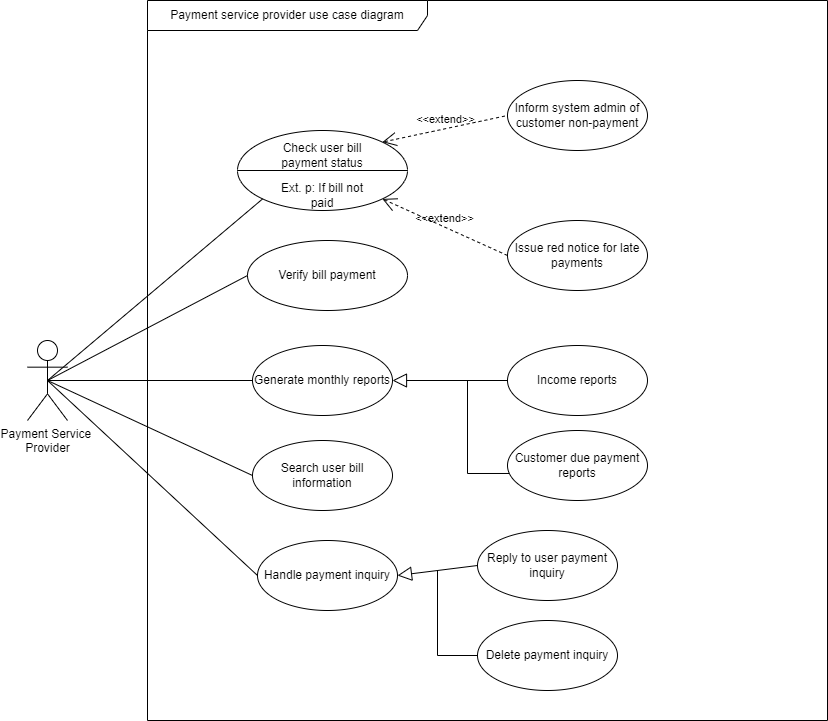

The diagram above was exported from draw.io. Its source (the exported page's mxGraphModel, read from the mxfile embedded in the PNG):
<mxGraphModel dx="903" dy="476" grid="1" gridSize="10" guides="1" tooltips="1" connect="1" arrows="1" fold="1" page="1" pageScale="1" pageWidth="850" pageHeight="1100" math="0" shadow="0">
  <root>
    <mxCell id="0" />
    <mxCell id="1" parent="0" />
    <mxCell id="GXLNr0Oz1drwTxfn8LQS-1" value="Payment Service &lt;br&gt;Provider" style="shape=umlActor;verticalLabelPosition=bottom;verticalAlign=top;html=1;outlineConnect=0;" vertex="1" parent="1">
      <mxGeometry x="40" y="360" width="40" height="80" as="geometry" />
    </mxCell>
    <mxCell id="GXLNr0Oz1drwTxfn8LQS-2" value="Payment service provider use case diagram" style="shape=umlFrame;whiteSpace=wrap;html=1;width=280;height=30;" vertex="1" parent="1">
      <mxGeometry x="160" y="20" width="680" height="720" as="geometry" />
    </mxCell>
    <mxCell id="GXLNr0Oz1drwTxfn8LQS-3" value="" style="ellipse;whiteSpace=wrap;html=1;" vertex="1" parent="1">
      <mxGeometry x="250" y="150" width="170" height="80" as="geometry" />
    </mxCell>
    <mxCell id="GXLNr0Oz1drwTxfn8LQS-4" value="Inform system admin of customer non-payment" style="ellipse;whiteSpace=wrap;html=1;" vertex="1" parent="1">
      <mxGeometry x="520" y="100" width="140" height="70" as="geometry" />
    </mxCell>
    <mxCell id="GXLNr0Oz1drwTxfn8LQS-7" value="" style="edgeStyle=none;html=1;endArrow=none;verticalAlign=bottom;rounded=0;exitX=0;exitY=0.5;exitDx=0;exitDy=0;entryX=1;entryY=0.5;entryDx=0;entryDy=0;" edge="1" parent="1" source="GXLNr0Oz1drwTxfn8LQS-3" target="GXLNr0Oz1drwTxfn8LQS-3">
      <mxGeometry width="160" relative="1" as="geometry">
        <mxPoint x="340" y="380" as="sourcePoint" />
        <mxPoint x="500" y="380" as="targetPoint" />
      </mxGeometry>
    </mxCell>
    <mxCell id="GXLNr0Oz1drwTxfn8LQS-8" value="Check user bill payment status" style="text;html=1;strokeColor=none;fillColor=none;align=center;verticalAlign=middle;whiteSpace=wrap;rounded=0;" vertex="1" parent="1">
      <mxGeometry x="275" y="160" width="120" height="30" as="geometry" />
    </mxCell>
    <mxCell id="GXLNr0Oz1drwTxfn8LQS-9" value="Ext. p: If bill not paid" style="text;html=1;strokeColor=none;fillColor=none;align=center;verticalAlign=middle;whiteSpace=wrap;rounded=0;" vertex="1" parent="1">
      <mxGeometry x="290" y="200" width="90" height="30" as="geometry" />
    </mxCell>
    <mxCell id="GXLNr0Oz1drwTxfn8LQS-11" value="Verify bill payment" style="ellipse;whiteSpace=wrap;html=1;" vertex="1" parent="1">
      <mxGeometry x="260" y="260" width="160" height="70" as="geometry" />
    </mxCell>
    <mxCell id="GXLNr0Oz1drwTxfn8LQS-12" value="Issue red notice for late payments" style="ellipse;whiteSpace=wrap;html=1;" vertex="1" parent="1">
      <mxGeometry x="520" y="240" width="140" height="70" as="geometry" />
    </mxCell>
    <mxCell id="GXLNr0Oz1drwTxfn8LQS-13" value="Generate monthly reports" style="ellipse;whiteSpace=wrap;html=1;" vertex="1" parent="1">
      <mxGeometry x="265" y="365" width="140" height="70" as="geometry" />
    </mxCell>
    <mxCell id="GXLNr0Oz1drwTxfn8LQS-14" value="Income reports" style="ellipse;whiteSpace=wrap;html=1;" vertex="1" parent="1">
      <mxGeometry x="520" y="365" width="140" height="70" as="geometry" />
    </mxCell>
    <mxCell id="GXLNr0Oz1drwTxfn8LQS-15" value="Customer due payment reports" style="ellipse;whiteSpace=wrap;html=1;" vertex="1" parent="1">
      <mxGeometry x="520" y="450" width="140" height="70" as="geometry" />
    </mxCell>
    <mxCell id="GXLNr0Oz1drwTxfn8LQS-16" value="&amp;lt;&amp;lt;extend&amp;gt;&amp;gt;" style="edgeStyle=none;html=1;startArrow=open;endArrow=none;startSize=12;verticalAlign=bottom;dashed=1;labelBackgroundColor=none;rounded=0;entryX=0;entryY=0.5;entryDx=0;entryDy=0;exitX=1;exitY=0;exitDx=0;exitDy=0;" edge="1" parent="1" source="GXLNr0Oz1drwTxfn8LQS-3" target="GXLNr0Oz1drwTxfn8LQS-4">
      <mxGeometry width="160" relative="1" as="geometry">
        <mxPoint x="340" y="330" as="sourcePoint" />
        <mxPoint x="500" y="330" as="targetPoint" />
      </mxGeometry>
    </mxCell>
    <mxCell id="GXLNr0Oz1drwTxfn8LQS-17" value="&amp;lt;&amp;lt;extend&amp;gt;&amp;gt;" style="edgeStyle=none;html=1;startArrow=open;endArrow=none;startSize=12;verticalAlign=bottom;dashed=1;labelBackgroundColor=none;rounded=0;entryX=0;entryY=0.5;entryDx=0;entryDy=0;exitX=1;exitY=1;exitDx=0;exitDy=0;" edge="1" parent="1" source="GXLNr0Oz1drwTxfn8LQS-3" target="GXLNr0Oz1drwTxfn8LQS-12">
      <mxGeometry width="160" relative="1" as="geometry">
        <mxPoint x="340" y="330" as="sourcePoint" />
        <mxPoint x="500" y="330" as="targetPoint" />
      </mxGeometry>
    </mxCell>
    <mxCell id="GXLNr0Oz1drwTxfn8LQS-18" value="" style="edgeStyle=none;html=1;endArrow=none;verticalAlign=bottom;rounded=0;exitX=0.5;exitY=0.5;exitDx=0;exitDy=0;exitPerimeter=0;entryX=0;entryY=1;entryDx=0;entryDy=0;" edge="1" parent="1" source="GXLNr0Oz1drwTxfn8LQS-1" target="GXLNr0Oz1drwTxfn8LQS-3">
      <mxGeometry width="160" relative="1" as="geometry">
        <mxPoint x="340" y="330" as="sourcePoint" />
        <mxPoint x="500" y="330" as="targetPoint" />
      </mxGeometry>
    </mxCell>
    <mxCell id="GXLNr0Oz1drwTxfn8LQS-19" value="" style="endArrow=none;html=1;rounded=0;exitX=0.5;exitY=0.5;exitDx=0;exitDy=0;exitPerimeter=0;entryX=0;entryY=0.5;entryDx=0;entryDy=0;" edge="1" parent="1" source="GXLNr0Oz1drwTxfn8LQS-1" target="GXLNr0Oz1drwTxfn8LQS-11">
      <mxGeometry width="50" height="50" relative="1" as="geometry">
        <mxPoint x="400" y="350" as="sourcePoint" />
        <mxPoint x="450" y="300" as="targetPoint" />
      </mxGeometry>
    </mxCell>
    <mxCell id="GXLNr0Oz1drwTxfn8LQS-20" value="" style="edgeStyle=none;html=1;endArrow=none;verticalAlign=bottom;rounded=0;exitX=0.5;exitY=0.5;exitDx=0;exitDy=0;exitPerimeter=0;entryX=0;entryY=0.5;entryDx=0;entryDy=0;" edge="1" parent="1" source="GXLNr0Oz1drwTxfn8LQS-1" target="GXLNr0Oz1drwTxfn8LQS-13">
      <mxGeometry width="160" relative="1" as="geometry">
        <mxPoint x="340" y="330" as="sourcePoint" />
        <mxPoint x="500" y="330" as="targetPoint" />
      </mxGeometry>
    </mxCell>
    <mxCell id="GXLNr0Oz1drwTxfn8LQS-21" value="" style="edgeStyle=none;html=1;endArrow=block;endFill=0;endSize=12;verticalAlign=bottom;rounded=0;exitX=0;exitY=0.5;exitDx=0;exitDy=0;entryX=1;entryY=0.5;entryDx=0;entryDy=0;" edge="1" parent="1" source="GXLNr0Oz1drwTxfn8LQS-14" target="GXLNr0Oz1drwTxfn8LQS-13">
      <mxGeometry width="160" relative="1" as="geometry">
        <mxPoint x="340" y="330" as="sourcePoint" />
        <mxPoint x="500" y="330" as="targetPoint" />
        <Array as="points" />
      </mxGeometry>
    </mxCell>
    <mxCell id="GXLNr0Oz1drwTxfn8LQS-22" value="" style="edgeStyle=none;html=1;endArrow=none;verticalAlign=bottom;rounded=0;entryX=0.011;entryY=0.614;entryDx=0;entryDy=0;entryPerimeter=0;" edge="1" parent="1" target="GXLNr0Oz1drwTxfn8LQS-15">
      <mxGeometry width="160" relative="1" as="geometry">
        <mxPoint x="480" y="400" as="sourcePoint" />
        <mxPoint x="500" y="330" as="targetPoint" />
        <Array as="points">
          <mxPoint x="480" y="493" />
        </Array>
      </mxGeometry>
    </mxCell>
    <mxCell id="GXLNr0Oz1drwTxfn8LQS-23" value="Search user bill information" style="ellipse;whiteSpace=wrap;html=1;" vertex="1" parent="1">
      <mxGeometry x="265" y="460" width="140" height="70" as="geometry" />
    </mxCell>
    <mxCell id="GXLNr0Oz1drwTxfn8LQS-24" value="" style="endArrow=none;html=1;rounded=0;exitX=0.5;exitY=0.5;exitDx=0;exitDy=0;exitPerimeter=0;entryX=0;entryY=0.5;entryDx=0;entryDy=0;" edge="1" parent="1" source="GXLNr0Oz1drwTxfn8LQS-1" target="GXLNr0Oz1drwTxfn8LQS-23">
      <mxGeometry width="50" height="50" relative="1" as="geometry">
        <mxPoint x="370" y="500" as="sourcePoint" />
        <mxPoint x="420" y="450" as="targetPoint" />
      </mxGeometry>
    </mxCell>
    <mxCell id="GXLNr0Oz1drwTxfn8LQS-26" value="Handle payment inquiry" style="ellipse;whiteSpace=wrap;html=1;" vertex="1" parent="1">
      <mxGeometry x="270" y="560" width="140" height="70" as="geometry" />
    </mxCell>
    <mxCell id="GXLNr0Oz1drwTxfn8LQS-28" value="Delete payment inquiry" style="ellipse;whiteSpace=wrap;html=1;" vertex="1" parent="1">
      <mxGeometry x="490" y="640" width="140" height="70" as="geometry" />
    </mxCell>
    <mxCell id="GXLNr0Oz1drwTxfn8LQS-29" value="Reply to user payment inquiry" style="ellipse;whiteSpace=wrap;html=1;" vertex="1" parent="1">
      <mxGeometry x="490" y="550" width="140" height="70" as="geometry" />
    </mxCell>
    <mxCell id="GXLNr0Oz1drwTxfn8LQS-30" value="" style="edgeStyle=none;html=1;endArrow=block;endFill=0;endSize=12;verticalAlign=bottom;rounded=0;entryX=1;entryY=0.5;entryDx=0;entryDy=0;exitX=0;exitY=0.5;exitDx=0;exitDy=0;" edge="1" parent="1" source="GXLNr0Oz1drwTxfn8LQS-29" target="GXLNr0Oz1drwTxfn8LQS-26">
      <mxGeometry width="160" relative="1" as="geometry">
        <mxPoint x="320" y="470" as="sourcePoint" />
        <mxPoint x="480" y="470" as="targetPoint" />
      </mxGeometry>
    </mxCell>
    <mxCell id="GXLNr0Oz1drwTxfn8LQS-31" value="" style="edgeStyle=none;html=1;endArrow=none;verticalAlign=bottom;rounded=0;entryX=0;entryY=0.5;entryDx=0;entryDy=0;" edge="1" parent="1" target="GXLNr0Oz1drwTxfn8LQS-28">
      <mxGeometry width="160" relative="1" as="geometry">
        <mxPoint x="450" y="590" as="sourcePoint" />
        <mxPoint x="480" y="470" as="targetPoint" />
        <Array as="points">
          <mxPoint x="450" y="675" />
        </Array>
      </mxGeometry>
    </mxCell>
    <mxCell id="GXLNr0Oz1drwTxfn8LQS-32" value="" style="edgeStyle=none;html=1;endArrow=none;verticalAlign=bottom;rounded=0;exitX=0;exitY=0.5;exitDx=0;exitDy=0;entryX=0.5;entryY=0.5;entryDx=0;entryDy=0;entryPerimeter=0;" edge="1" parent="1" source="GXLNr0Oz1drwTxfn8LQS-26" target="GXLNr0Oz1drwTxfn8LQS-1">
      <mxGeometry width="160" relative="1" as="geometry">
        <mxPoint x="370" y="590" as="sourcePoint" />
        <mxPoint x="530" y="590" as="targetPoint" />
      </mxGeometry>
    </mxCell>
  </root>
</mxGraphModel>